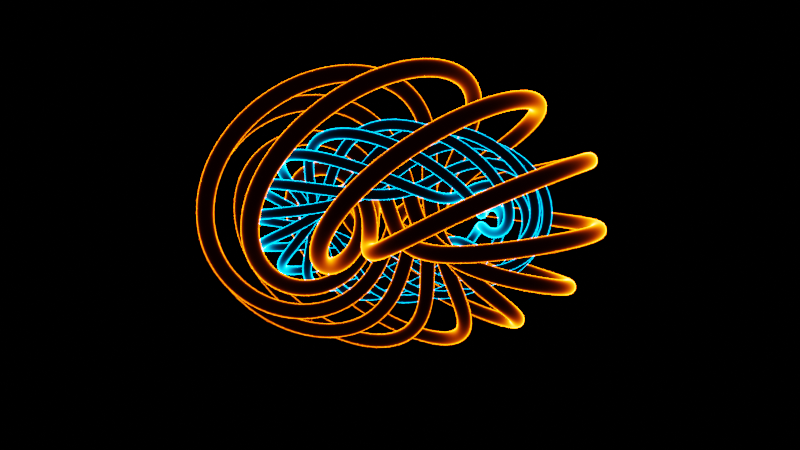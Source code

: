 # Source: Knots.blend  (saved by Blender 3.6.11; exported with 4.5.12 LTS)
import bpy
from mathutils import Matrix  # noqa: F401  (used for matrix-valued properties, if any)

bpy.ops.wm.read_factory_settings(use_empty=True)
scene = bpy.context.scene
scene.name = 'Scene'

# ---- collections
col_collection = bpy.data.collections.new('Collection'); scene.collection.children.link(col_collection)

# ---- materials (node trees are filled in below, after node groups)
mat_material = bpy.data.materials.new('Material')
mat_material.alpha_threshold = 0.0
mat_material.use_transparent_shadow = False
mat_material.roughness = 0.5
mat_material.line_color = (0.0, 0.0, 0.0, 1.0)
mat_material_001 = bpy.data.materials.new('Material.001')
mat_material_001.alpha_threshold = 0.0
mat_material_001.use_transparent_shadow = False
mat_material_001.roughness = 0.5
mat_material_001.line_color = (0.0, 0.0, 0.0, 1.0)

# ---- node groups
ng_geometry_nodes = bpy.data.node_groups.new('Geometry Nodes', 'GeometryNodeTree')
_s = ng_geometry_nodes.interface.new_socket(name='Geometry', in_out='OUTPUT', socket_type='NodeSocketGeometry')
_s = ng_geometry_nodes.interface.new_socket(name='Geometry', in_out='INPUT', socket_type='NodeSocketGeometry')
_s = ng_geometry_nodes.interface.new_socket(name='Count', in_out='INPUT', socket_type='NodeSocketInt')
_s.default_value = 1
_s.min_value = 0
_s = ng_geometry_nodes.interface.new_socket(name='Count', in_out='INPUT', socket_type='NodeSocketInt')
_s.default_value = 10
_s.min_value = 1
_s.max_value = 10000
_s = ng_geometry_nodes.interface.new_socket(name='A', in_out='INPUT', socket_type='NodeSocketInt')
_s = ng_geometry_nodes.interface.new_socket(name='B', in_out='INPUT', socket_type='NodeSocketInt')
_s = ng_geometry_nodes.interface.new_socket(name='Large Radius', in_out='INPUT', socket_type='NodeSocketFloat')
_s = ng_geometry_nodes.interface.new_socket(name='Medium Radius', in_out='INPUT', socket_type='NodeSocketFloat')
_s = ng_geometry_nodes.interface.new_socket(name='Smaller Radius', in_out='INPUT', socket_type='NodeSocketFloat')
_s = ng_geometry_nodes.interface.new_socket(name='Material', in_out='INPUT', socket_type='NodeSocketMaterial')
_s.default_value = mat_material
ng_geometry_nodes.is_modifier = True
_N = ng_geometry_nodes.nodes; _L = ng_geometry_nodes.links
n0 = _N.new('ShaderNodeMath'); n0.name = 'Math.007'; n0.location = (1100, -220)
n0.hide = True
n0.operation = 'SINE'
n1 = _N.new('ShaderNodeMath'); n1.name = 'Math.006'; n1.location = (1100, -260)
n1.hide = True
n1.operation = 'COSINE'
n2 = _N.new('FunctionNodeInputVector'); n2.name = 'Vector'; n2.location = (1100, -300)
n2.hide = True
n2.vector = (0.0, 0.0, 1.0)
n2.outputs[0].default_value = (0.0, 0.0, 0.0)
n3 = _N.new('ShaderNodeVectorMath'); n3.name = 'Vector Math'; n3.location = (1100, -340)
n3.hide = True
n3.operation = 'NORMALIZE'
n4 = _N.new('ShaderNodeVectorMath'); n4.name = 'Vector Math.003'; n4.location = (1260, -300)
n4.hide = True
n4.operation = 'MULTIPLY'
n5 = _N.new('ShaderNodeVectorMath'); n5.name = 'Vector Math.002'; n5.location = (1260, -260)
n5.hide = True
n5.operation = 'MULTIPLY'
n6 = _N.new('ShaderNodeVectorMath'); n6.name = 'Vector Math.004'; n6.location = (1420, -280)
n6.hide = True
n7 = _N.new('ShaderNodeVectorMath'); n7.name = 'Vector Math.005'; n7.location = (1740, -300)
n7.hide = True
n8 = _N.new('ShaderNodeCombineXYZ'); n8.name = 'Combine XYZ'; n8.location = (940, -360)
n8.hide = True
n9 = _N.new('ShaderNodeMath'); n9.name = 'Math.004'; n9.location = (780, -340)
n9.hide = True
n9.operation = 'COSINE'
n10 = _N.new('ShaderNodeMath'); n10.name = 'Math.005'; n10.location = (780, -380)
n10.hide = True
n10.operation = 'SINE'
n11 = _N.new('ShaderNodeMath'); n11.name = 'Math.008'; n11.location = (780, -300)
n11.hide = True
n11.operation = 'MULTIPLY'
n12 = _N.new('NodeReroute'); n12.name = 'Reroute.001'; n12.location = (620, -340)
n12.width = 16
n12.socket_idname = 'NodeSocketFloat'
n13 = _N.new('NodeReroute'); n13.name = 'Reroute.003'; n13.location = (760, -340)
n13.width = 16
n13.socket_idname = 'NodeSocketFloat'
n14 = _N.new('NodeReroute'); n14.name = 'Reroute.005'; n14.location = (920, -240)
n14.width = 16
n14.socket_idname = 'NodeSocketFloat'
n15 = _N.new('GeometryNodePoints'); n15.name = 'Points'; n15.location = (1100, 300)
n16 = _N.new('NodeGroupInput'); n16.name = 'Group Input'; n16.location = (940, 300)
n17 = _N.new('GeometryNodeStoreNamedAttribute'); n17.name = 'Store Named Attribute'; n17.location = (1260, 300)
n17.data_type = 'INT'
n17.inputs[2].default_value = 'Curve Index'
n18 = _N.new('GeometryNodeInputIndex'); n18.name = 'Index'; n18.location = (1100, 100)
n19 = _N.new('GeometryNodeStoreNamedAttribute'); n19.name = 'Store Named Attribute.001'; n19.location = (1260, 20)
n19.data_type = 'INT'
n19.inputs[2].default_value = 'Line Index'
n20 = _N.new('GeometryNodeMeshToCurve'); n20.name = 'Mesh to Curve'; n20.location = (1580, 300)
n21 = _N.new('GeometryNodeInstanceOnPoints'); n21.name = 'Instance on Points'; n21.location = (1420, 300)
n22 = _N.new('GeometryNodeRealizeInstances'); n22.name = 'Realize Instances'; n22.location = (1740, 300)
n23 = _N.new('GeometryNodeMeshCircle'); n23.name = 'Mesh Circle'; n23.location = (1100, 20)
n24 = _N.new('GeometryNodeInputIndex'); n24.name = 'Index.001'; n24.location = (1100, -140)
n25 = _N.new('NodeGroupInput'); n25.name = 'Group Input.001'; n25.location = (940, 20)
n26 = _N.new('GeometryNodeSetPosition'); n26.name = 'Set Position'; n26.location = (1980, 40)
n27 = _N.new('GeometryNodeCurvePrimitiveCircle'); n27.name = 'Curve Circle'; n27.location = (1980, -180)
n27.inputs[0].default_value = 64
n28 = _N.new('GeometryNodeCurveToMesh'); n28.name = 'Curve to Mesh'; n28.location = (2140, 40)
n29 = _N.new('GeometryNodeSetMaterial'); n29.name = 'Set Material'; n29.location = (2300, 40)
n30 = _N.new('NodeGroupOutput'); n30.name = 'Group Output'; n30.location = (2460, 40)
n31 = _N.new('ShaderNodeMath'); n31.name = 'Math.003'; n31.location = (460, -340)
n31.hide = True
n31.operation = 'MULTIPLY'
n31.inputs[1].default_value = 6.283
n32 = _N.new('ShaderNodeMath'); n32.name = 'Math.002'; n32.location = (460, -300)
n32.hide = True
n32.operation = 'MULTIPLY'
n32.inputs[1].default_value = 3.142
n33 = _N.new('ShaderNodeMath'); n33.name = 'Math.009'; n33.location = (620, -360)
n33.hide = True
n33.operation = 'MULTIPLY'
n34 = _N.new('ShaderNodeVectorMath'); n34.name = 'Vector Math.006'; n34.location = (1580, -280)
n34.hide = True
n34.operation = 'MULTIPLY'
n35 = _N.new('ShaderNodeVectorMath'); n35.name = 'Vector Math.007'; n35.location = (1100, -380)
n35.hide = True
n35.operation = 'MULTIPLY'
n36 = _N.new('NodeGroupInput'); n36.name = 'Group Input.006'; n36.location = (1420, -220)
n36.hide = True
n37 = _N.new('ShaderNodeMath'); n37.name = 'Math.010'; n37.location = (940, -240)
n37.hide = True
n38 = _N.new('NodeReroute'); n38.name = 'Reroute.004'; n38.location = (620, -240)
n38.width = 16
n38.socket_idname = 'NodeSocketFloat'
n39 = _N.new('NodeGroupInput'); n39.name = 'Group Input.005'; n39.location = (460, -400)
n39.hide = True
n40 = _N.new('NodeGroupInput'); n40.name = 'Group Input.004'; n40.location = (620, -280)
n40.hide = True
n41 = _N.new('NodeGroupInput'); n41.name = 'Group Input.007'; n41.location = (940, -420)
n41.hide = True
n42 = _N.new('GeometryNodeInputNamedAttribute'); n42.name = 'Named Attribute.001'; n42.location = (120, -340)
n42.hide = True
n42.data_type = 'INT'
n42.inputs[0].default_value = 'Line Index'
n43 = _N.new('NodeGroupInput'); n43.name = 'Group Input.003'; n43.location = (120, -400)
n43.hide = True
n44 = _N.new('ShaderNodeMath'); n44.name = 'Math.001'; n44.location = (280, -360)
n44.hide = True
n44.operation = 'DIVIDE'
n45 = _N.new('ShaderNodeMath'); n45.name = 'Math'; n45.location = (280, -280)
n45.hide = True
n45.operation = 'DIVIDE'
n46 = _N.new('GeometryNodeInputNamedAttribute'); n46.name = 'Named Attribute'; n46.location = (120, -220)
n46.hide = True
n46.data_type = 'INT'
n46.inputs[0].default_value = 'Curve Index'
n47 = _N.new('NodeGroupInput'); n47.name = 'Group Input.002'; n47.location = (120, -280)
n47.hide = True
n48 = _N.new('NodeGroupInput'); n48.name = 'Group Input.008'; n48.location = (1740, -360)
n48.hide = True
n49 = _N.new('NodeGroupInput'); n49.name = 'Group Input.009'; n49.location = (2140, -120)
n49.hide = True
n50 = _N.new('GeometryNodeInputNamedAttribute'); n50.name = 'Named Attribute.002'; n50.location = (2115, 40)
n50.inputs[0].default_value = 'radius'
n51 = _N.new('GeometryNodeSwitch'); n51.name = 'Switch'; n51.location = (2115, 40)
n51.input_type = 'FLOAT'
n51.inputs[1].default_value = 1.0
_L.new(n15.outputs[0], n17.inputs[0])
_L.new(n18.outputs[0], n17.inputs[3])
_L.new(n17.outputs[0], n21.inputs[0])
_L.new(n16.outputs[1], n15.inputs[0])
_L.new(n19.outputs[0], n21.inputs[2])
_L.new(n21.outputs[0], n20.inputs[0])
_L.new(n20.outputs[0], n22.inputs[0])
_L.new(n22.outputs[0], n26.inputs[0])
_L.new(n24.outputs[0], n19.inputs[3])
_L.new(n46.outputs[0], n45.inputs[0])
_L.new(n47.outputs[1], n45.inputs[1])
_L.new(n43.outputs[2], n44.inputs[1])
_L.new(n42.outputs[0], n44.inputs[0])
_L.new(n33.outputs[0], n9.inputs[0])
_L.new(n33.outputs[0], n10.inputs[0])
_L.new(n9.outputs[0], n8.inputs[0])
_L.new(n10.outputs[0], n8.inputs[1])
_L.new(n25.outputs[2], n23.inputs[0])
_L.new(n23.outputs[0], n19.inputs[0])
_L.new(n8.outputs[0], n3.inputs[0])
_L.new(n5.outputs[0], n6.inputs[0])
_L.new(n4.outputs[0], n6.inputs[1])
_L.new(n7.outputs[0], n26.inputs[2])
_L.new(n34.outputs[0], n7.inputs[0])
_L.new(n3.outputs[0], n4.inputs[1])
_L.new(n2.outputs[0], n5.inputs[1])
_L.new(n1.outputs[0], n4.inputs[0])
_L.new(n0.outputs[0], n5.inputs[0])
_L.new(n6.outputs[0], n34.inputs[1])
_L.new(n40.outputs[3], n11.inputs[0])
_L.new(n39.outputs[4], n33.inputs[1])
_L.new(n31.outputs[0], n33.inputs[0])
_L.new(n14.outputs[0], n37.inputs[0])
_L.new(n13.outputs[0], n11.inputs[1])
_L.new(n11.outputs[0], n37.inputs[1])
_L.new(n37.outputs[0], n0.inputs[0])
_L.new(n37.outputs[0], n1.inputs[0])
_L.new(n31.outputs[0], n12.inputs[0])
_L.new(n12.outputs[0], n13.inputs[0])
_L.new(n32.outputs[0], n38.inputs[0])
_L.new(n26.outputs[0], n28.inputs[0])
_L.new(n27.outputs[0], n28.inputs[1])
_L.new(n28.outputs[0], n29.inputs[0])
_L.new(n29.outputs[0], n30.inputs[0])
_L.new(n36.outputs[6], n34.inputs[0])
_L.new(n8.outputs[0], n35.inputs[0])
_L.new(n35.outputs[0], n7.inputs[1])
_L.new(n41.outputs[5], n35.inputs[1])
_L.new(n48.outputs[7], n27.inputs[4])
_L.new(n38.outputs[0], n14.inputs[0])
_L.new(n45.outputs[0], n32.inputs[0])
_L.new(n44.outputs[0], n31.inputs[0])
_L.new(n49.outputs[8], n29.inputs[2])
_L.new(n50.outputs[1], n51.inputs[0])
_L.new(n50.outputs[0], n51.inputs[2])
_L.new(n51.outputs[0], n28.inputs[2])
n30.is_active_output = True

# ---- material node trees
mat_material.use_nodes = True; mat_material.node_tree.nodes.clear()
_N = mat_material.node_tree.nodes; _L = mat_material.node_tree.links
n0 = _N.new('ShaderNodeOutputMaterial'); n0.name = 'Material Output'; n0.location = (300, 300)
n1 = _N.new('ShaderNodeMath'); n1.name = 'Math'; n1.location = (-20, 300)
n1.operation = 'MULTIPLY'
n1.inputs[1].default_value = 200.0
n2 = _N.new('ShaderNodeMath'); n2.name = 'Math.001'; n2.location = (-180, 300)
n2.operation = 'POWER'
n2.inputs[1].default_value = 2.0
n3 = _N.new('ShaderNodeLayerWeight'); n3.name = 'Layer Weight'; n3.location = (-340, 300)
n3.inputs[0].default_value = 0.11
n4 = _N.new('ShaderNodeEmission'); n4.name = 'Emission'; n4.location = (140, 300)
n4.inputs[0].default_value = (1.0, 0.07333, 0.0, 1.0)
_L.new(n1.outputs[0], n4.inputs[1])
_L.new(n3.outputs[0], n2.inputs[0])
_L.new(n2.outputs[0], n1.inputs[0])
_L.new(n4.outputs[0], n0.inputs[0])
n0.is_active_output = True
mat_material_001.use_nodes = True; mat_material_001.node_tree.nodes.clear()
_N = mat_material_001.node_tree.nodes; _L = mat_material_001.node_tree.links
n0 = _N.new('ShaderNodeOutputMaterial'); n0.name = 'Material Output'; n0.location = (300, 300)
n1 = _N.new('ShaderNodeMath'); n1.name = 'Math.001'; n1.location = (-180, 300)
n1.operation = 'POWER'
n1.inputs[1].default_value = 2.0
n2 = _N.new('ShaderNodeLayerWeight'); n2.name = 'Layer Weight'; n2.location = (-340, 300)
n2.inputs[0].default_value = 0.11
n3 = _N.new('ShaderNodeEmission'); n3.name = 'Emission'; n3.location = (140, 300)
n3.inputs[0].default_value = (0.0, 0.3584, 1.0, 1.0)
n4 = _N.new('ShaderNodeMath'); n4.name = 'Math'; n4.location = (-20, 300)
n4.operation = 'MULTIPLY'
n4.inputs[1].default_value = 200.0
_L.new(n3.outputs[0], n0.inputs[0])
_L.new(n4.outputs[0], n3.inputs[1])
_L.new(n2.outputs[0], n1.inputs[0])
_L.new(n1.outputs[0], n4.inputs[0])
n0.is_active_output = True

# ---- world
world_world = bpy.data.worlds.new('World'); scene.world = world_world
world_world.use_nodes = True; world_world.node_tree.nodes.clear()
_N = world_world.node_tree.nodes; _L = world_world.node_tree.links
n0 = _N.new('ShaderNodeOutputWorld'); n0.name = 'World Output'; n0.location = (300, 300)
n1 = _N.new('ShaderNodeBackground'); n1.name = 'Background'; n1.location = (10, 300)
n1.inputs[0].default_value = (0.0, 0.0, 0.0, 1.0)
_L.new(n1.outputs[0], n0.inputs[0])
n0.is_active_output = True
world_world.color = (0.05088, 0.05088, 0.05088)
world_world.use_sun_shadow = False
world_world.sun_shadow_jitter_overblur = 0.0

# ---- cameras
cam_camera = bpy.data.cameras.new('Camera')
cam_camera.clip_end = 100.0
cam_camera.lens = 30.0
cam_camera.ortho_scale = 7.314

# ---- lights
light_light = bpy.data.lights.new('Light', 'POINT')
light_light.transmission_factor = 0.0
light_light.energy = 1000.0
light_light.shadow_soft_size = 0.1
light_light.shadow_maximum_resolution = 0.006
light_light.use_absolute_resolution = True

# ---- meshes
me_vert = bpy.data.meshes.new('Vert')
me_vert.from_pydata([(0.0, 0.0, 0.0)], [], [])
me_vert.materials.append(mat_material)
me_vert.update()
me_vert_001 = bpy.data.meshes.new('Vert.001')
me_vert_001.from_pydata([(0.0, 0.0, 0.0)], [], [])
me_vert_001.materials.append(mat_material_001)
me_vert_001.update()

# ---- objects
ob_light = bpy.data.objects.new('Light', light_light)
ob_camera = bpy.data.objects.new('Camera', cam_camera)
ob_exterior = bpy.data.objects.new('Exterior', me_vert)
ob_interior = bpy.data.objects.new('Interior', me_vert_001)
ob_gimble_2 = bpy.data.objects.new('Gimble 2', None)
ob_gimble_1 = bpy.data.objects.new('Gimble 1', None)

# ---- transforms, parenting, visibility, modifiers, constraints
ob_light.location = (4.076, 1.005, 5.904)
ob_light.rotation_euler = (0.6503, 0.05522, 1.866)
ob_light.lock_rotations_4d = False
ob_light.empty_display_type = 'ARROWS'
ob_light.color = (0.0, 0.0, 0.0, 0.0)
ob_light.lineart.crease_threshold = 0.0
ob_camera.parent = ob_gimble_2
ob_camera.location = (0.0, 0.0, 4.0)
ob_camera.lock_rotations_4d = False
ob_camera.empty_display_type = 'ARROWS'
ob_camera.color = (0.0, 0.0, 0.0, 0.0)
ob_camera.display_type = 'WIRE'
ob_camera.lineart.crease_threshold = 0.0
ob_exterior.location = (0.0, 0.0, 0.0)
_m = ob_exterior.modifiers.new('GeometryNodes', 'NODES')
_m.node_group = ng_geometry_nodes
_gi = [s.identifier for s in ng_geometry_nodes.interface.items_tree if s.item_type == 'SOCKET' and s.in_out == 'INPUT']
_m[_gi[1]] = 3  # Count
_m[_gi[2]] = 512  # Count
_m[_gi[3]] = 5  # A
_m[_gi[4]] = 3  # B
_m[_gi[5]] = 0.693  # Large Radius
_m[_gi[6]] = 0.464  # Medium Radius
_m[_gi[7]] = 0.044  # Smaller Radius
_m[_gi[8]] = mat_material  # Material
ob_interior.location = (0.0, 0.0, 0.0)
_m = ob_interior.modifiers.new('GeometryNodes', 'NODES')
_m.node_group = ng_geometry_nodes
_gi = [s.identifier for s in ng_geometry_nodes.interface.items_tree if s.item_type == 'SOCKET' and s.in_out == 'INPUT']
_m[_gi[1]] = 3  # Count
_m[_gi[2]] = 512  # Count
_m[_gi[3]] = 7  # A
_m[_gi[4]] = -3  # B
_m[_gi[5]] = 0.693  # Large Radius
_m[_gi[6]] = 0.176  # Medium Radius
_m[_gi[7]] = 0.027  # Smaller Radius
_m[_gi[8]] = mat_material_001  # Material
ob_gimble_2.parent = ob_gimble_1
ob_gimble_2.location = (0.0, 0.0, 0.0)
ob_gimble_2.rotation_euler = (2.073, 0.0, 0.0)
ob_gimble_1.location = (0.0, 0.0, 0.0)
ob_gimble_1.rotation_euler = (0.0, 0.0, 1.244)

# ---- collection membership
col_collection.objects.link(ob_light)
col_collection.objects.link(ob_camera)
col_collection.objects.link(ob_exterior)
col_collection.objects.link(ob_interior)
col_collection.objects.link(ob_gimble_2)
col_collection.objects.link(ob_gimble_1)

# ---- scene / render settings (as saved in the file)
scene.camera = ob_camera
scene.frame_start = 1; scene.frame_end = 1000; scene.frame_set(66)
scene.render.engine = 'BLENDER_EEVEE_NEXT'
scene.render.image_settings.file_format = 'FFMPEG'
scene.render.image_settings.color_mode = 'RGB'
scene.cycles.sampling_pattern = 'TABULATED_SOBOL'
scene.view_settings.view_transform = 'Filmic'
bpy.context.view_layer.update()
